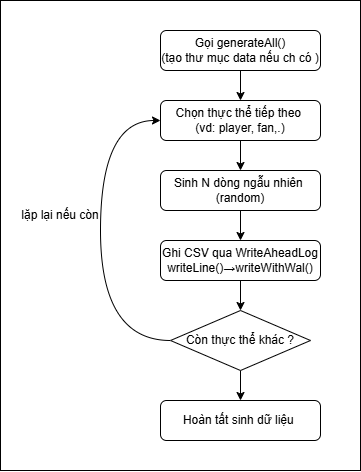

The diagram above was exported from draw.io. Its source (the exported page's mxGraphModel, read from the mxfile embedded in the PNG):
<mxGraphModel dx="1664" dy="914" grid="1" gridSize="10" guides="1" tooltips="1" connect="1" arrows="1" fold="1" page="1" pageScale="1" pageWidth="827" pageHeight="1169" math="0" shadow="0">
  <root>
    <mxCell id="0" />
    <mxCell id="1" parent="0" />
    <mxCell id="EvXtzqwOcLWZdnxo-X8Z-1" parent="1" style="rounded=0;whiteSpace=wrap;html=1;" value="" vertex="1">
      <mxGeometry height="470" width="360" x="160" y="90" as="geometry" />
    </mxCell>
    <mxCell id="osFyfPZfC46CFkwZ0pIx-7" edge="1" parent="1" source="osFyfPZfC46CFkwZ0pIx-1" style="edgeStyle=orthogonalEdgeStyle;rounded=0;orthogonalLoop=1;jettySize=auto;html=1;exitX=0.5;exitY=1;exitDx=0;exitDy=0;entryX=0.5;entryY=0;entryDx=0;entryDy=0;" target="osFyfPZfC46CFkwZ0pIx-2">
      <mxGeometry relative="1" as="geometry" />
    </mxCell>
    <mxCell id="osFyfPZfC46CFkwZ0pIx-1" parent="1" style="rounded=1;whiteSpace=wrap;html=1;" value="Gọi generateAll()&lt;div&gt;(tạo thư mục data nếu ch có )&lt;/div&gt;" vertex="1">
      <mxGeometry height="40" width="160" x="320" y="120" as="geometry" />
    </mxCell>
    <mxCell id="osFyfPZfC46CFkwZ0pIx-8" edge="1" parent="1" source="osFyfPZfC46CFkwZ0pIx-2" style="edgeStyle=orthogonalEdgeStyle;rounded=0;orthogonalLoop=1;jettySize=auto;html=1;exitX=0.5;exitY=1;exitDx=0;exitDy=0;entryX=0.5;entryY=0;entryDx=0;entryDy=0;" target="osFyfPZfC46CFkwZ0pIx-3">
      <mxGeometry relative="1" as="geometry" />
    </mxCell>
    <mxCell id="osFyfPZfC46CFkwZ0pIx-2" parent="1" style="rounded=1;whiteSpace=wrap;html=1;" value="Chọn thực thể tiếp theo&amp;nbsp;&lt;div&gt;(vd: player, fan,.)&lt;/div&gt;" vertex="1">
      <mxGeometry height="40" width="160" x="320" y="190" as="geometry" />
    </mxCell>
    <mxCell id="osFyfPZfC46CFkwZ0pIx-9" edge="1" parent="1" source="osFyfPZfC46CFkwZ0pIx-3" style="edgeStyle=orthogonalEdgeStyle;rounded=0;orthogonalLoop=1;jettySize=auto;html=1;exitX=0.5;exitY=1;exitDx=0;exitDy=0;entryX=0.5;entryY=0;entryDx=0;entryDy=0;" target="osFyfPZfC46CFkwZ0pIx-4">
      <mxGeometry relative="1" as="geometry" />
    </mxCell>
    <mxCell id="osFyfPZfC46CFkwZ0pIx-3" parent="1" style="rounded=1;whiteSpace=wrap;html=1;" value="Sinh N dòng ngẫu nhiên&amp;nbsp;&lt;div&gt;(random)&lt;/div&gt;" vertex="1">
      <mxGeometry height="40" width="160" x="320" y="260" as="geometry" />
    </mxCell>
    <mxCell id="osFyfPZfC46CFkwZ0pIx-10" edge="1" parent="1" source="osFyfPZfC46CFkwZ0pIx-4" style="edgeStyle=orthogonalEdgeStyle;rounded=0;orthogonalLoop=1;jettySize=auto;html=1;exitX=0.5;exitY=1;exitDx=0;exitDy=0;entryX=0.5;entryY=0;entryDx=0;entryDy=0;" target="osFyfPZfC46CFkwZ0pIx-5">
      <mxGeometry relative="1" as="geometry" />
    </mxCell>
    <mxCell id="osFyfPZfC46CFkwZ0pIx-4" parent="1" style="rounded=1;whiteSpace=wrap;html=1;" value="Ghi CSV qua WriteAheadLog&lt;div&gt;writeLine()→writeWithWal()&lt;/div&gt;" vertex="1">
      <mxGeometry height="40" width="160" x="320" y="330" as="geometry" />
    </mxCell>
    <mxCell id="osFyfPZfC46CFkwZ0pIx-11" edge="1" parent="1" source="osFyfPZfC46CFkwZ0pIx-5" style="edgeStyle=orthogonalEdgeStyle;rounded=0;orthogonalLoop=1;jettySize=auto;html=1;exitX=0.5;exitY=1;exitDx=0;exitDy=0;entryX=0.5;entryY=0;entryDx=0;entryDy=0;" target="osFyfPZfC46CFkwZ0pIx-6">
      <mxGeometry relative="1" as="geometry" />
    </mxCell>
    <mxCell id="osFyfPZfC46CFkwZ0pIx-13" edge="1" parent="1" source="osFyfPZfC46CFkwZ0pIx-5" style="edgeStyle=orthogonalEdgeStyle;rounded=0;orthogonalLoop=1;jettySize=auto;html=1;exitX=0;exitY=0.5;exitDx=0;exitDy=0;entryX=0;entryY=0.5;entryDx=0;entryDy=0;curved=1;" target="osFyfPZfC46CFkwZ0pIx-2">
      <mxGeometry relative="1" as="geometry">
        <Array as="points">
          <mxPoint x="260" y="430" />
          <mxPoint x="260" y="210" />
        </Array>
      </mxGeometry>
    </mxCell>
    <mxCell id="osFyfPZfC46CFkwZ0pIx-5" parent="1" style="rhombus;whiteSpace=wrap;html=1;" value="Còn thực thể khác ?" vertex="1">
      <mxGeometry height="60" width="140" x="330" y="400" as="geometry" />
    </mxCell>
    <mxCell id="osFyfPZfC46CFkwZ0pIx-6" parent="1" style="rounded=1;whiteSpace=wrap;html=1;" value="Hoàn tất sinh dữ liệu&amp;nbsp;" vertex="1">
      <mxGeometry height="40" width="160" x="320" y="490" as="geometry" />
    </mxCell>
    <mxCell id="osFyfPZfC46CFkwZ0pIx-14" parent="1" style="text;html=1;whiteSpace=wrap;strokeColor=none;fillColor=none;align=center;verticalAlign=middle;rounded=0;rotation=0;" value="lặp lại nếu còn" vertex="1">
      <mxGeometry height="30" width="80" x="180" y="290" as="geometry" />
    </mxCell>
  </root>
</mxGraphModel>